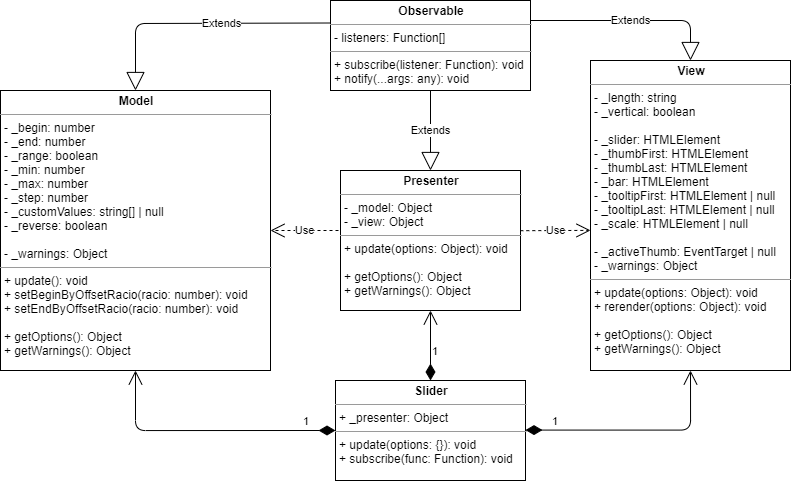

The diagram above was exported from draw.io. Its source (the exported page's mxGraphModel, read from the mxfile embedded in the PNG):
<mxGraphModel dx="1325" dy="665" grid="1" gridSize="10" guides="1" tooltips="1" connect="1" arrows="1" fold="1" page="1" pageScale="1" pageWidth="2336" pageHeight="1654" math="0" shadow="0">
  <root>
    <mxCell id="0" />
    <mxCell id="1" parent="0" />
    <mxCell id="gp7N-ECxnqV8nG13RXbz-1" value="&lt;p style=&quot;margin: 0px ; margin-top: 4px ; text-align: center&quot;&gt;&lt;b&gt;Model&lt;/b&gt;&lt;/p&gt;&lt;hr size=&quot;1&quot;&gt;&lt;p style=&quot;margin: 0px ; margin-left: 4px&quot;&gt;- _begin: number&lt;/p&gt;&lt;p style=&quot;margin: 0px ; margin-left: 4px&quot;&gt;- _end: number&lt;/p&gt;&lt;p style=&quot;margin: 0px ; margin-left: 4px&quot;&gt;- _range: boolean&lt;/p&gt;&lt;p style=&quot;margin: 0px ; margin-left: 4px&quot;&gt;- _min: number&lt;/p&gt;&lt;p style=&quot;margin: 0px ; margin-left: 4px&quot;&gt;- _max: number&lt;/p&gt;&lt;p style=&quot;margin: 0px ; margin-left: 4px&quot;&gt;- _step: number&lt;/p&gt;&lt;p style=&quot;margin: 0px ; margin-left: 4px&quot;&gt;- _customValues: string[] | null&lt;/p&gt;&lt;p style=&quot;margin: 0px ; margin-left: 4px&quot;&gt;- _reverse: boolean&lt;/p&gt;&lt;p style=&quot;margin: 0px ; margin-left: 4px&quot;&gt;&lt;br&gt;&lt;/p&gt;&lt;p style=&quot;margin: 0px ; margin-left: 4px&quot;&gt;-&amp;nbsp;_warnings: Object&lt;br&gt;&lt;/p&gt;&lt;hr size=&quot;1&quot;&gt;&lt;p style=&quot;margin: 0px ; margin-left: 4px&quot;&gt;+ update(): void&lt;/p&gt;&lt;p style=&quot;margin: 0px ; margin-left: 4px&quot;&gt;+&amp;nbsp;setBeginByOffsetRacio(racio: number): void&lt;/p&gt;&lt;p style=&quot;margin: 0px ; margin-left: 4px&quot;&gt;+&amp;nbsp;&lt;span&gt;setEndByOffsetRacio(racio: number): void&lt;/span&gt;&lt;/p&gt;&lt;p style=&quot;margin: 0px ; margin-left: 4px&quot;&gt;&lt;span&gt;&lt;br&gt;&lt;/span&gt;&lt;/p&gt;&lt;p style=&quot;margin: 0px ; margin-left: 4px&quot;&gt;+ getOptions(): Object&lt;/p&gt;&lt;p style=&quot;margin: 0px ; margin-left: 4px&quot;&gt;+ getWarnings(): Object&lt;/p&gt;" style="verticalAlign=top;align=left;overflow=fill;fontSize=12;fontFamily=Helvetica;html=1;" vertex="1" parent="1">
      <mxGeometry x="290" y="180" width="270" height="280" as="geometry" />
    </mxCell>
    <mxCell id="gp7N-ECxnqV8nG13RXbz-2" value="&lt;p style=&quot;margin: 0px ; margin-top: 4px ; text-align: center&quot;&gt;&lt;b&gt;Presenter&lt;/b&gt;&lt;/p&gt;&lt;hr size=&quot;1&quot;&gt;&lt;p style=&quot;margin: 0px ; margin-left: 4px&quot;&gt;- _model: Object&lt;/p&gt;&lt;p style=&quot;margin: 0px ; margin-left: 4px&quot;&gt;- _view: Object&lt;/p&gt;&lt;hr size=&quot;1&quot;&gt;&lt;p style=&quot;margin: 0px ; margin-left: 4px&quot;&gt;+ update(options: Object): void&lt;/p&gt;&lt;p style=&quot;margin: 0px ; margin-left: 4px&quot;&gt;&lt;br&gt;&lt;/p&gt;&lt;p style=&quot;margin: 0px ; margin-left: 4px&quot;&gt;+ getOptions(): Object&lt;/p&gt;&lt;p style=&quot;margin: 0px ; margin-left: 4px&quot;&gt;+ getWarnings(): Object&lt;/p&gt;" style="verticalAlign=top;align=left;overflow=fill;fontSize=12;fontFamily=Helvetica;html=1;" vertex="1" parent="1">
      <mxGeometry x="630" y="260" width="180" height="140" as="geometry" />
    </mxCell>
    <mxCell id="gp7N-ECxnqV8nG13RXbz-3" value="&lt;p style=&quot;margin: 0px ; margin-top: 4px ; text-align: center&quot;&gt;&lt;b&gt;View&lt;/b&gt;&lt;/p&gt;&lt;hr size=&quot;1&quot;&gt;&lt;p style=&quot;margin: 0px ; margin-left: 4px&quot;&gt;- _length: string&lt;/p&gt;&lt;p style=&quot;margin: 0px ; margin-left: 4px&quot;&gt;- _vertical: boolean&lt;/p&gt;&lt;p style=&quot;margin: 0px ; margin-left: 4px&quot;&gt;&lt;br&gt;&lt;/p&gt;&lt;p style=&quot;margin: 0px ; margin-left: 4px&quot;&gt;- _slider: HTMLElement&lt;/p&gt;&lt;p style=&quot;margin: 0px ; margin-left: 4px&quot;&gt;- _thumbFirst: HTMLElement&lt;/p&gt;&lt;p style=&quot;margin: 0px ; margin-left: 4px&quot;&gt;- _thumbLast: HTMLElement&lt;/p&gt;&lt;p style=&quot;margin: 0px ; margin-left: 4px&quot;&gt;- _bar: HTMLElement&lt;/p&gt;&lt;p style=&quot;margin: 0px ; margin-left: 4px&quot;&gt;- _tooltipFirst: HTMLElement | null&lt;/p&gt;&lt;p style=&quot;margin: 0px ; margin-left: 4px&quot;&gt;- _tooltipLast: HTMLElement | null&lt;/p&gt;&lt;p style=&quot;margin: 0px ; margin-left: 4px&quot;&gt;- _scale: HTMLElement | null&lt;/p&gt;&lt;p style=&quot;margin: 0px ; margin-left: 4px&quot;&gt;&lt;br&gt;&lt;/p&gt;&lt;p style=&quot;margin: 0px ; margin-left: 4px&quot;&gt;-&amp;nbsp;_activeThumb: EventTarget | null&lt;/p&gt;&lt;p style=&quot;margin: 0px ; margin-left: 4px&quot;&gt;-&amp;nbsp;_warnings: Object&lt;/p&gt;&lt;hr size=&quot;1&quot;&gt;&lt;p style=&quot;margin: 0px ; margin-left: 4px&quot;&gt;+ update(options: Object): void&lt;/p&gt;&lt;p style=&quot;margin: 0px ; margin-left: 4px&quot;&gt;+&amp;nbsp;rerender(options: Object): void&lt;/p&gt;&lt;p style=&quot;margin: 0px ; margin-left: 4px&quot;&gt;&lt;br&gt;&lt;/p&gt;&lt;p style=&quot;margin: 0px ; margin-left: 4px&quot;&gt;+ getOptions(): Object&lt;/p&gt;&lt;p style=&quot;margin: 0px ; margin-left: 4px&quot;&gt;+ getWarnings(): Object&lt;/p&gt;" style="verticalAlign=top;align=left;overflow=fill;fontSize=12;fontFamily=Helvetica;html=1;" vertex="1" parent="1">
      <mxGeometry x="880" y="150" width="200" height="310" as="geometry" />
    </mxCell>
    <mxCell id="gp7N-ECxnqV8nG13RXbz-4" value="&lt;p style=&quot;margin: 0px ; margin-top: 4px ; text-align: center&quot;&gt;&lt;b&gt;Observable&lt;/b&gt;&lt;/p&gt;&lt;hr size=&quot;1&quot;&gt;&lt;p style=&quot;margin: 0px ; margin-left: 4px&quot;&gt;- listeners: Function[]&lt;/p&gt;&lt;hr size=&quot;1&quot;&gt;&lt;p style=&quot;margin: 0px ; margin-left: 4px&quot;&gt;&lt;span&gt;+ subscribe(listener: Function): void&lt;/span&gt;&lt;br&gt;&lt;/p&gt;&lt;p style=&quot;margin: 0px ; margin-left: 4px&quot;&gt;+ notify(...args: any): void&lt;/p&gt;" style="verticalAlign=top;align=left;overflow=fill;fontSize=12;fontFamily=Helvetica;html=1;" vertex="1" parent="1">
      <mxGeometry x="620" y="90" width="200" height="90" as="geometry" />
    </mxCell>
    <mxCell id="gp7N-ECxnqV8nG13RXbz-5" value="&lt;p style=&quot;margin: 0px ; margin-top: 4px ; text-align: center&quot;&gt;&lt;b&gt;Slider&lt;/b&gt;&lt;/p&gt;&lt;hr size=&quot;1&quot;&gt;&lt;p style=&quot;margin: 0px ; margin-left: 4px&quot;&gt;+ _presenter: Object&lt;/p&gt;&lt;hr size=&quot;1&quot;&gt;&lt;p style=&quot;margin: 0px ; margin-left: 4px&quot;&gt;+ update(options: {}): void&lt;/p&gt;&lt;p style=&quot;margin: 0px ; margin-left: 4px&quot;&gt;+&amp;nbsp;subscribe(func: Function): void&lt;/p&gt;" style="verticalAlign=top;align=left;overflow=fill;fontSize=12;fontFamily=Helvetica;html=1;" vertex="1" parent="1">
      <mxGeometry x="625" y="470" width="190" height="100" as="geometry" />
    </mxCell>
    <mxCell id="gp7N-ECxnqV8nG13RXbz-6" value="1" style="endArrow=open;html=1;endSize=12;startArrow=diamondThin;startSize=14;startFill=1;edgeStyle=orthogonalEdgeStyle;align=left;verticalAlign=bottom;entryX=0.5;entryY=1;entryDx=0;entryDy=0;exitX=0;exitY=0.5;exitDx=0;exitDy=0;" edge="1" parent="1" source="gp7N-ECxnqV8nG13RXbz-5" target="gp7N-ECxnqV8nG13RXbz-1">
      <mxGeometry x="-0.7348" relative="1" as="geometry">
        <mxPoint x="590" y="524" as="sourcePoint" />
        <mxPoint x="720" y="290" as="targetPoint" />
        <Array as="points">
          <mxPoint x="625" y="520" />
          <mxPoint x="425" y="520" />
        </Array>
        <mxPoint as="offset" />
      </mxGeometry>
    </mxCell>
    <mxCell id="gp7N-ECxnqV8nG13RXbz-7" value="1" style="endArrow=open;html=1;endSize=12;startArrow=diamondThin;startSize=14;startFill=1;edgeStyle=orthogonalEdgeStyle;align=left;verticalAlign=bottom;entryX=0.5;entryY=1;entryDx=0;entryDy=0;" edge="1" parent="1" target="gp7N-ECxnqV8nG13RXbz-3">
      <mxGeometry x="-0.7774" relative="1" as="geometry">
        <mxPoint x="815" y="519.58" as="sourcePoint" />
        <mxPoint x="975" y="519.58" as="targetPoint" />
        <mxPoint as="offset" />
      </mxGeometry>
    </mxCell>
    <mxCell id="gp7N-ECxnqV8nG13RXbz-8" value="1" style="endArrow=open;html=1;endSize=12;startArrow=diamondThin;startSize=14;startFill=1;edgeStyle=orthogonalEdgeStyle;align=left;verticalAlign=bottom;exitX=0.5;exitY=0;exitDx=0;exitDy=0;entryX=0.5;entryY=1;entryDx=0;entryDy=0;" edge="1" parent="1" source="gp7N-ECxnqV8nG13RXbz-5" target="gp7N-ECxnqV8nG13RXbz-2">
      <mxGeometry x="-0.4286" relative="1" as="geometry">
        <mxPoint x="740" y="320" as="sourcePoint" />
        <mxPoint x="900" y="320" as="targetPoint" />
        <mxPoint as="offset" />
      </mxGeometry>
    </mxCell>
    <mxCell id="gp7N-ECxnqV8nG13RXbz-9" value="Use" style="endArrow=open;endSize=12;dashed=1;html=1;entryX=1;entryY=0.5;entryDx=0;entryDy=0;" edge="1" parent="1" target="gp7N-ECxnqV8nG13RXbz-1">
      <mxGeometry width="160" relative="1" as="geometry">
        <mxPoint x="628" y="320" as="sourcePoint" />
        <mxPoint x="560" y="323" as="targetPoint" />
      </mxGeometry>
    </mxCell>
    <mxCell id="gp7N-ECxnqV8nG13RXbz-10" value="Use" style="endArrow=open;endSize=12;dashed=1;html=1;exitX=0.999;exitY=0.43;exitDx=0;exitDy=0;exitPerimeter=0;entryX=0;entryY=0.548;entryDx=0;entryDy=0;entryPerimeter=0;" edge="1" parent="1" source="gp7N-ECxnqV8nG13RXbz-2" target="gp7N-ECxnqV8nG13RXbz-3">
      <mxGeometry width="160" relative="1" as="geometry">
        <mxPoint x="920" y="240" as="sourcePoint" />
        <mxPoint x="880" y="316" as="targetPoint" />
      </mxGeometry>
    </mxCell>
    <mxCell id="gp7N-ECxnqV8nG13RXbz-11" value="Extends" style="endArrow=block;endSize=16;endFill=0;html=1;exitX=0;exitY=0.25;exitDx=0;exitDy=0;entryX=0.5;entryY=0;entryDx=0;entryDy=0;" edge="1" parent="1" source="gp7N-ECxnqV8nG13RXbz-4" target="gp7N-ECxnqV8nG13RXbz-1">
      <mxGeometry x="-0.1667" width="160" relative="1" as="geometry">
        <mxPoint x="740" y="360" as="sourcePoint" />
        <mxPoint x="900" y="360" as="targetPoint" />
        <Array as="points">
          <mxPoint x="425" y="113" />
        </Array>
        <mxPoint as="offset" />
      </mxGeometry>
    </mxCell>
    <mxCell id="gp7N-ECxnqV8nG13RXbz-12" value="Extends" style="endArrow=block;endSize=16;endFill=0;html=1;entryX=0.5;entryY=0;entryDx=0;entryDy=0;" edge="1" parent="1" target="gp7N-ECxnqV8nG13RXbz-3">
      <mxGeometry width="160" relative="1" as="geometry">
        <mxPoint x="820" y="110" as="sourcePoint" />
        <mxPoint x="980" y="110" as="targetPoint" />
        <Array as="points">
          <mxPoint x="980" y="110" />
        </Array>
      </mxGeometry>
    </mxCell>
    <mxCell id="gp7N-ECxnqV8nG13RXbz-13" value="Extends" style="endArrow=block;endSize=16;endFill=0;html=1;exitX=0.5;exitY=1;exitDx=0;exitDy=0;entryX=0.5;entryY=0;entryDx=0;entryDy=0;" edge="1" parent="1" source="gp7N-ECxnqV8nG13RXbz-4" target="gp7N-ECxnqV8nG13RXbz-2">
      <mxGeometry width="160" relative="1" as="geometry">
        <mxPoint x="620" y="320" as="sourcePoint" />
        <mxPoint x="780" y="320" as="targetPoint" />
        <Array as="points" />
      </mxGeometry>
    </mxCell>
  </root>
</mxGraphModel>